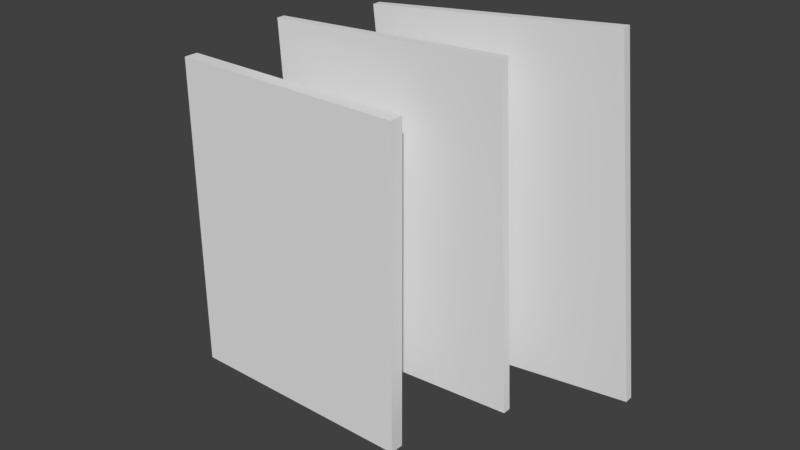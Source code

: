 # Source: Select.blend  (saved by Blender 2.78.0; exported with 4.5.12 LTS)
import bpy
from mathutils import Matrix  # noqa: F401  (used for matrix-valued properties, if any)

bpy.ops.wm.read_factory_settings(use_empty=True)
scene = bpy.context.scene
scene.name = 'Scene'

# ---- collections
col_collection_1 = bpy.data.collections.new('Collection 1'); scene.collection.children.link(col_collection_1)

# ---- materials (node trees are filled in below, after node groups)
mat_papier = bpy.data.materials.new('Papier')
mat_papier.alpha_threshold = 0.0
mat_papier.use_transparent_shadow = False
mat_papier.roughness = 0.5
mat_papier.line_color = (0.0, 0.0, 0.0, 1.0)

# ---- material node trees

# ---- world
world_world = bpy.data.worlds.new('World'); scene.world = world_world
world_world.color = (0.05088, 0.05088, 0.05088)
world_world.use_sun_shadow = False
world_world.sun_shadow_jitter_overblur = 0.0
world_world.cycles.sampling_method = 'MANUAL'

# ---- meshes
me_cube_001 = bpy.data.meshes.new('Cube.001')
me_cube_001.from_pydata([(1.0, 1.0, -1.0), (1.0, -1.0, -1.0), (-1.0, -1.0, -1.0), (-1.0, 1.0, -1.0), (1.0, 1.0, 1.0), (1.0, -1.0, 1.0), (-1.0, -1.0, 1.0), (-1.0, 1.0, 1.0)], [], [(0, 1, 2, 3), (4, 7, 6, 5), (0, 4, 5, 1), (1, 5, 6, 2), (2, 6, 7, 3), (4, 0, 3, 7)])
_uv = me_cube_001.uv_layers.new(name='UVMap')
_uv.uv.foreach_set('vector', [0.0, 0.0, 1.0, 0.0, 1.0, 1.0, 0.0, 1.0, 0.0, 0.0, 1.0, 0.0, 1.0, 1.0, 0.0, 1.0, 0.0, 0.0, 1.0, 0.0, 1.0, 1.0, 0.0, 1.0, 0.0, 0.0, 1.0, 0.0, 1.0, 1.0, 0.0, 1.0, 0.0, 0.0, 1.0, 0.0, 1.0, 1.0, 0.0, 1.0, 0.0, 0.0, 1.0, 0.0, 1.0, 1.0, 0.0, 1.0])
me_cube_001.materials.append(mat_papier)
me_cube_001.use_remesh_preserve_volume = False
me_cube_001.use_remesh_preserve_attributes = False
me_cube_001.use_mirror_vertex_groups = False
me_cube_001.update()
me_cube_002 = bpy.data.meshes.new('Cube.002')
me_cube_002.from_pydata([(1.0, 1.0, -1.0), (1.0, -1.0, -1.0), (-1.0, -1.0, -1.0), (-1.0, 1.0, -1.0), (1.0, 1.0, 1.0), (1.0, -1.0, 1.0), (-1.0, -1.0, 1.0), (-1.0, 1.0, 1.0)], [], [(0, 1, 2, 3), (4, 7, 6, 5), (0, 4, 5, 1), (1, 5, 6, 2), (2, 6, 7, 3), (4, 0, 3, 7)])
_uv = me_cube_002.uv_layers.new(name='UVMap')
_uv.uv.foreach_set('vector', [0.0, 0.0, 1.0, 0.0, 1.0, 1.0, 0.0, 1.0, 0.0, 0.0, 1.0, 0.0, 1.0, 1.0, 0.0, 1.0, 0.0, 0.0, 1.0, 0.0, 1.0, 1.0, 0.0, 1.0, 0.0, 0.0, 1.0, 0.0, 1.0, 1.0, 0.0, 1.0, 0.0, 0.0, 1.0, 0.0, 1.0, 1.0, 0.0, 1.0, 0.0, 0.0, 1.0, 0.0, 1.0, 1.0, 0.0, 1.0])
me_cube_002.materials.append(mat_papier)
me_cube_002.use_remesh_preserve_volume = False
me_cube_002.use_remesh_preserve_attributes = False
me_cube_002.use_mirror_vertex_groups = False
me_cube_002.update()
me_cube = bpy.data.meshes.new('Cube')
me_cube.from_pydata([(1.0, 1.0, -1.0), (1.0, -1.0, -1.0), (-1.0, -1.0, -1.0), (-1.0, 1.0, -1.0), (1.0, 1.0, 1.0), (1.0, -1.0, 1.0), (-1.0, -1.0, 1.0), (-1.0, 1.0, 1.0)], [], [(0, 1, 2, 3), (4, 7, 6, 5), (0, 4, 5, 1), (1, 5, 6, 2), (2, 6, 7, 3), (4, 0, 3, 7)])
_uv = me_cube.uv_layers.new(name='UVMap')
_uv.uv.foreach_set('vector', [0.0, 0.0, 1.0, 0.0, 1.0, 1.0, 0.0, 1.0, 0.0, 0.0, 1.0, 0.0, 1.0, 1.0, 0.0, 1.0, 0.0, 0.0, 1.0, 0.0, 1.0, 1.0, 0.0, 1.0, 0.0, 0.0, 1.0, 0.0, 1.0, 1.0, 0.0, 1.0, 0.0, 0.0, 1.0, 0.0, 1.0, 1.0, 0.0, 1.0, 0.0, 0.0, 1.0, 0.0, 1.0, 1.0, 0.0, 1.0])
me_cube.materials.append(mat_papier)
me_cube.use_remesh_preserve_volume = False
me_cube.use_remesh_preserve_attributes = False
me_cube.use_mirror_vertex_groups = False
me_cube.update()

# ---- objects
ob_cube_001 = bpy.data.objects.new('Cube.001', me_cube_001)
ob_cube_002 = bpy.data.objects.new('Cube.002', me_cube_002)
ob_cube = bpy.data.objects.new('Cube', me_cube)

# ---- transforms, parenting, visibility, modifiers, constraints
ob_cube_001.location = (1.062, 0.5126, 0.4761)
ob_cube_001.rotation_euler = (0.1037, 0.009041, -1.549)
ob_cube_001.scale = (0.02566, 0.7451, 1.0)
ob_cube_001.lock_rotations_4d = False
ob_cube_001.empty_display_type = 'ARROWS'
ob_cube_001.lineart.crease_threshold = 0.0
ob_cube_002.location = (0.5284, 0.2554, 0.3241)
ob_cube_002.rotation_euler = (0.05681, 0.00201, -1.563)
ob_cube_002.scale = (0.02566, 0.7451, 1.0)
ob_cube_002.lock_rotations_4d = False
ob_cube_002.empty_display_type = 'ARROWS'
ob_cube_002.lineart.crease_threshold = 0.0
ob_cube.location = (0.0, 0.0, 0.0)
ob_cube.rotation_euler = (0.0, 0.0, -1.571)
ob_cube.scale = (0.0453, 0.7648, 1.02)
ob_cube.lock_rotations_4d = False
ob_cube.empty_display_type = 'ARROWS'
ob_cube.lineart.crease_threshold = 0.0

# ---- collection membership
col_collection_1.objects.link(ob_cube_001)
col_collection_1.objects.link(ob_cube_002)
col_collection_1.objects.link(ob_cube)

# ---- scene / render settings (as saved in the file)
scene.frame_start = 0; scene.frame_end = 70; scene.frame_set(61)
scene.render.engine = 'BLENDER_EEVEE_NEXT'
scene.render.image_settings.file_format = 'FFMPEG'
scene.render.image_settings.color_mode = 'RGB'
scene.render.image_settings.quality = 100
scene.render.resolution_percentage = 50
scene.render.dither_intensity = 0.0
scene.cycles.use_denoising = False
scene.cycles.samples = 128
scene.cycles.sampling_pattern = 'TABULATED_SOBOL'
scene.cycles.light_sampling_threshold = 0.0
scene.cycles.use_adaptive_sampling = False
scene.cycles.use_light_tree = False
scene.cycles.blur_glossy = 0.0
scene.cycles.sample_clamp_indirect = 0.0
scene.view_settings.view_transform = 'Standard'
bpy.context.view_layer.update()

# ---- added for rendering (the .blend has no active camera and no usable light): camera, sun
cam_auto = bpy.data.cameras.new('AutoCamera')
cam_auto.lens = 50.0
cam_auto.sensor_width = 36.0
cam_auto.clip_end = 1000.0
ob_auto_camera = bpy.data.objects.new('AutoCamera', cam_auto)
scene.collection.objects.link(ob_auto_camera)
ob_auto_camera.location = (4.04585, -3.90991, 3.04391)
ob_auto_camera.rotation_euler = (1.09748, -7.21219e-08, 0.694738)
scene.camera = ob_auto_camera
light_auto_sun = bpy.data.lights.new('AutoSun', 'SUN')
light_auto_sun.energy = 3.0
light_auto_sun.angle = 0.0523599
ob_auto_sun = bpy.data.objects.new('AutoSun', light_auto_sun)
scene.collection.objects.link(ob_auto_sun)
ob_auto_sun.rotation_euler = (0.872665, 0.174533, 0.523599)
bpy.context.view_layer.update()

